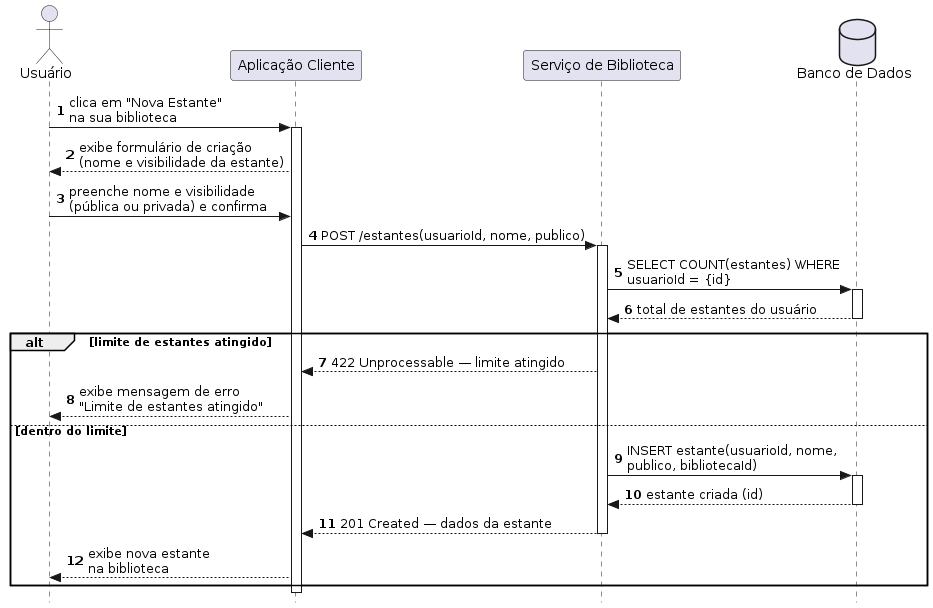

The diagram above was rendered by PlantUML. Its source (embedded in the PNG):
@startuml
autonumber
skinparam style strictuml

actor Usuario as "Usuário"
participant Client             as "Aplicação Cliente"
participant ServiceBiblioteca  as "Serviço de Biblioteca"
database    BD                 as "Banco de Dados"

Usuario -> Client : clica em "Nova Estante"\nna sua biblioteca
activate Client

Client --> Usuario : exibe formulário de criação\n(nome e visibilidade da estante)

Usuario -> Client : preenche nome e visibilidade\n(pública ou privada) e confirma

Client -> ServiceBiblioteca : POST /estantes(usuarioId, nome, publico)
activate ServiceBiblioteca

ServiceBiblioteca -> BD : SELECT COUNT(estantes) WHERE\nusuarioId = {id}
activate BD
BD --> ServiceBiblioteca : total de estantes do usuário
deactivate BD

alt limite de estantes atingido
    ServiceBiblioteca --> Client : 422 Unprocessable — limite atingido
    Client --> Usuario : exibe mensagem de erro\n"Limite de estantes atingido"
else dentro do limite
    ServiceBiblioteca -> BD : INSERT estante(usuarioId, nome,\npublico, bibliotecaId)
    activate BD
    BD --> ServiceBiblioteca : estante criada (id)
    deactivate BD
    ServiceBiblioteca --> Client : 201 Created — dados da estante
    deactivate ServiceBiblioteca
    Client --> Usuario : exibe nova estante\nna biblioteca
end

deactivate Client
@enduml